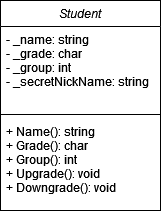

The diagram above was exported from draw.io. Its source (the exported page's mxGraphModel, read from the mxfile embedded in the PNG):
<mxGraphModel dx="1153" dy="991" grid="1" gridSize="10" guides="1" tooltips="1" connect="1" arrows="1" fold="1" page="1" pageScale="1" pageWidth="827" pageHeight="1169" math="0" shadow="0">
  <root>
    <mxCell id="WIyWlLk6GJQsqaUBKTNV-0" />
    <mxCell id="WIyWlLk6GJQsqaUBKTNV-1" parent="WIyWlLk6GJQsqaUBKTNV-0" />
    <mxCell id="zkfFHV4jXpPFQw0GAbJ--0" value="Student" style="swimlane;fontStyle=2;align=center;verticalAlign=top;childLayout=stackLayout;horizontal=1;startSize=26;horizontalStack=0;resizeParent=1;resizeLast=0;collapsible=1;marginBottom=0;rounded=0;shadow=0;strokeWidth=1;" parent="WIyWlLk6GJQsqaUBKTNV-1" vertex="1">
      <mxGeometry x="220" y="120" width="160" height="210" as="geometry">
        <mxRectangle x="230" y="140" width="160" height="26" as="alternateBounds" />
      </mxGeometry>
    </mxCell>
    <mxCell id="zkfFHV4jXpPFQw0GAbJ--1" value="- _name: string&#10;- _grade: char&#10;- _group: int&#10;- _secretNickName: string&#10;&#10;" style="text;align=left;verticalAlign=top;spacingLeft=4;spacingRight=4;overflow=hidden;rotatable=0;points=[[0,0.5],[1,0.5]];portConstraint=eastwest;" parent="zkfFHV4jXpPFQw0GAbJ--0" vertex="1">
      <mxGeometry y="26" width="160" height="84" as="geometry" />
    </mxCell>
    <mxCell id="zkfFHV4jXpPFQw0GAbJ--4" value="" style="line;html=1;strokeWidth=1;align=left;verticalAlign=middle;spacingTop=-1;spacingLeft=3;spacingRight=3;rotatable=0;labelPosition=right;points=[];portConstraint=eastwest;" parent="zkfFHV4jXpPFQw0GAbJ--0" vertex="1">
      <mxGeometry y="110" width="160" height="8" as="geometry" />
    </mxCell>
    <mxCell id="zkfFHV4jXpPFQw0GAbJ--5" value="+ Name(): string&#10;+ Grade(): char&#10;+ Group(): int&#10;+ Upgrade(): void&#10;+ Downgrade(): void&#10;" style="text;align=left;verticalAlign=top;spacingLeft=4;spacingRight=4;overflow=hidden;rotatable=0;points=[[0,0.5],[1,0.5]];portConstraint=eastwest;" parent="zkfFHV4jXpPFQw0GAbJ--0" vertex="1">
      <mxGeometry y="118" width="160" height="92" as="geometry" />
    </mxCell>
  </root>
</mxGraphModel>